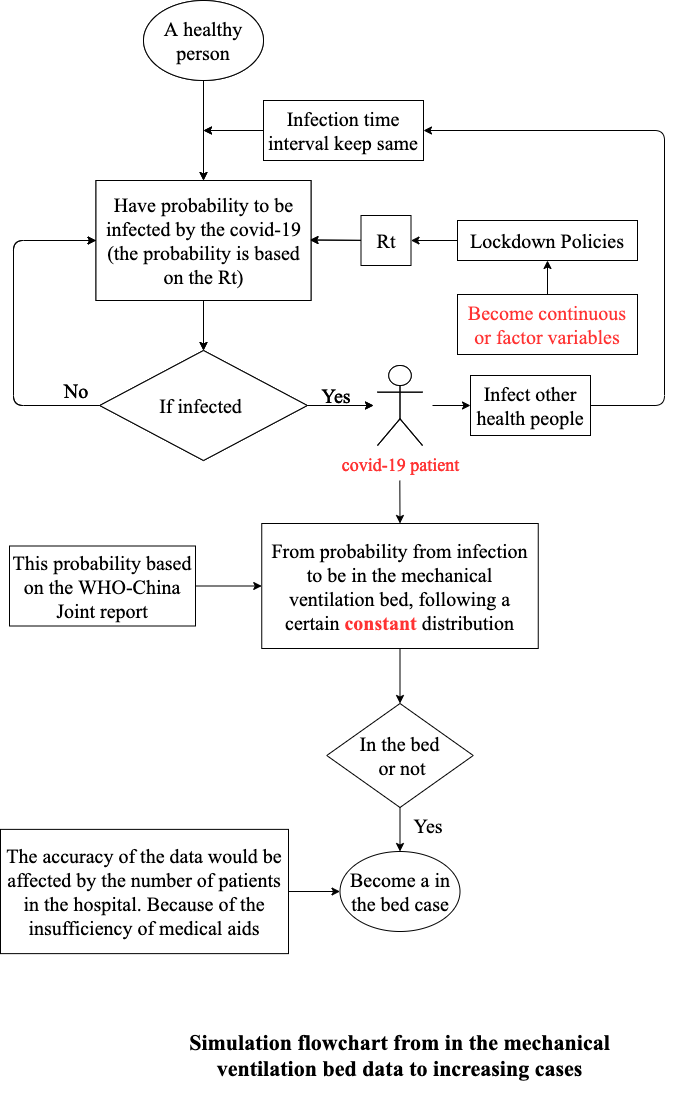

The diagram above was exported from draw.io. Its source (the exported page's mxGraphModel, read from the mxfile embedded in the PNG):
<mxGraphModel dx="1106" dy="997" grid="0" gridSize="10" guides="1" tooltips="1" connect="1" arrows="1" fold="1" page="1" pageScale="1" pageWidth="827" pageHeight="1169" math="0" shadow="0">
  <root>
    <mxCell id="0" />
    <mxCell id="1" parent="0" />
    <mxCell id="1nM68o8UL4pwSs0PwC-a-1" value="&lt;font style=&quot;font-size: 20px&quot;&gt;A healthy person&lt;/font&gt;" style="ellipse;whiteSpace=wrap;html=1;fontFamily=Times New Roman;" parent="1" vertex="1">
      <mxGeometry x="180" y="30" width="120" height="80" as="geometry" />
    </mxCell>
    <mxCell id="1nM68o8UL4pwSs0PwC-a-2" value="" style="endArrow=classic;html=1;fontFamily=Times New Roman;exitX=0.5;exitY=1;exitDx=0;exitDy=0;" parent="1" source="1nM68o8UL4pwSs0PwC-a-1" edge="1">
      <mxGeometry width="50" height="50" relative="1" as="geometry">
        <mxPoint x="215" y="200" as="sourcePoint" />
        <mxPoint x="240" y="210" as="targetPoint" />
      </mxGeometry>
    </mxCell>
    <mxCell id="1nM68o8UL4pwSs0PwC-a-4" value="Have probability to be infected by the covid-19&lt;br style=&quot;font-size: 20px&quot;&gt;(the probability is based on the Rt)" style="rounded=0;whiteSpace=wrap;html=1;fontFamily=Times New Roman;fontSize=20;" parent="1" vertex="1">
      <mxGeometry x="132.5" y="210" width="215" height="120" as="geometry" />
    </mxCell>
    <mxCell id="1nM68o8UL4pwSs0PwC-a-5" value="" style="endArrow=classic;html=1;fontFamily=Times New Roman;fontSize=20;" parent="1" edge="1">
      <mxGeometry width="50" height="50" relative="1" as="geometry">
        <mxPoint x="420" y="270" as="sourcePoint" />
        <mxPoint x="346.5" y="269.5" as="targetPoint" />
      </mxGeometry>
    </mxCell>
    <mxCell id="1nM68o8UL4pwSs0PwC-a-14" value="&lt;font color=&quot;#000000&quot;&gt;If infected&lt;/font&gt;&amp;nbsp;" style="rhombus;whiteSpace=wrap;html=1;fontFamily=Times New Roman;fontSize=20;fontColor=#FF3333;" parent="1" vertex="1">
      <mxGeometry x="136.25" y="380" width="207.5" height="110" as="geometry" />
    </mxCell>
    <mxCell id="1nM68o8UL4pwSs0PwC-a-15" value="" style="endArrow=classic;html=1;fontFamily=Times New Roman;fontSize=20;fontColor=#FF3333;exitX=0.5;exitY=1;exitDx=0;exitDy=0;entryX=0.5;entryY=0;entryDx=0;entryDy=0;" parent="1" source="1nM68o8UL4pwSs0PwC-a-4" target="1nM68o8UL4pwSs0PwC-a-14" edge="1">
      <mxGeometry width="50" height="50" relative="1" as="geometry">
        <mxPoint x="390" y="370" as="sourcePoint" />
        <mxPoint x="440" y="320" as="targetPoint" />
      </mxGeometry>
    </mxCell>
    <mxCell id="1nM68o8UL4pwSs0PwC-a-16" value="" style="endArrow=none;html=1;fontFamily=Times New Roman;fontSize=20;fontColor=#FF3333;entryX=0;entryY=0.5;entryDx=0;entryDy=0;exitX=0;exitY=0.5;exitDx=0;exitDy=0;" parent="1" source="1nM68o8UL4pwSs0PwC-a-4" target="1nM68o8UL4pwSs0PwC-a-14" edge="1">
      <mxGeometry width="50" height="50" relative="1" as="geometry">
        <mxPoint x="80" y="250" as="sourcePoint" />
        <mxPoint x="80" y="420" as="targetPoint" />
        <Array as="points">
          <mxPoint x="50" y="270" />
          <mxPoint x="50" y="435" />
        </Array>
      </mxGeometry>
    </mxCell>
    <mxCell id="1nM68o8UL4pwSs0PwC-a-18" value="" style="endArrow=classic;html=1;fontFamily=Times New Roman;fontSize=20;fontColor=#FF3333;" parent="1" edge="1">
      <mxGeometry width="50" height="50" relative="1" as="geometry">
        <mxPoint x="70" y="270" as="sourcePoint" />
        <mxPoint x="132.5" y="270" as="targetPoint" />
      </mxGeometry>
    </mxCell>
    <mxCell id="1nM68o8UL4pwSs0PwC-a-19" value="&lt;font color=&quot;#000000&quot;&gt;No&lt;/font&gt;" style="text;html=1;strokeColor=none;fillColor=none;align=center;verticalAlign=middle;whiteSpace=wrap;rounded=0;fontFamily=Times New Roman;fontSize=20;fontColor=#FF3333;" parent="1" vertex="1">
      <mxGeometry x="92.5" y="410" width="40" height="20" as="geometry" />
    </mxCell>
    <mxCell id="1nM68o8UL4pwSs0PwC-a-21" value="" style="endArrow=classic;html=1;fontFamily=Times New Roman;fontSize=20;fontColor=#FF3333;exitX=1;exitY=0.5;exitDx=0;exitDy=0;" parent="1" source="1nM68o8UL4pwSs0PwC-a-14" edge="1">
      <mxGeometry width="50" height="50" relative="1" as="geometry">
        <mxPoint x="390" y="490" as="sourcePoint" />
        <mxPoint x="410" y="435" as="targetPoint" />
      </mxGeometry>
    </mxCell>
    <mxCell id="1nM68o8UL4pwSs0PwC-a-22" value="&lt;font color=&quot;#000000&quot;&gt;Yes&lt;/font&gt;" style="text;html=1;strokeColor=none;fillColor=none;align=center;verticalAlign=middle;whiteSpace=wrap;rounded=0;fontFamily=Times New Roman;fontSize=20;fontColor=#FF3333;" parent="1" vertex="1">
      <mxGeometry x="347.5" y="410" width="50" height="30" as="geometry" />
    </mxCell>
    <mxCell id="1nM68o8UL4pwSs0PwC-a-23" value="&lt;font style=&quot;font-size: 18px&quot;&gt;covid-19 patient&lt;/font&gt;" style="shape=umlActor;verticalLabelPosition=bottom;verticalAlign=top;html=1;outlineConnect=0;fontFamily=Times New Roman;fontSize=20;fontColor=#FF3333;" parent="1" vertex="1">
      <mxGeometry x="414" y="395" width="45" height="80" as="geometry" />
    </mxCell>
    <mxCell id="1nM68o8UL4pwSs0PwC-a-25" value="&lt;font color=&quot;#000000&quot;&gt;Infect other health people&lt;/font&gt;" style="rounded=0;whiteSpace=wrap;html=1;fontFamily=Times New Roman;fontSize=20;fontColor=#FF3333;" parent="1" vertex="1">
      <mxGeometry x="507" y="405" width="120" height="60" as="geometry" />
    </mxCell>
    <mxCell id="1nM68o8UL4pwSs0PwC-a-28" value="" style="endArrow=classic;html=1;fontFamily=Times New Roman;fontSize=20;fontColor=#FF3333;exitX=0;exitY=0.5;exitDx=0;exitDy=0;" parent="1" source="1nM68o8UL4pwSs0PwC-a-29" edge="1">
      <mxGeometry width="50" height="50" relative="1" as="geometry">
        <mxPoint x="300" y="170" as="sourcePoint" />
        <mxPoint x="240" y="160" as="targetPoint" />
      </mxGeometry>
    </mxCell>
    <mxCell id="1nM68o8UL4pwSs0PwC-a-29" value="&lt;font color=&quot;#000000&quot;&gt;Infection time interval keep same&lt;/font&gt;" style="rounded=0;whiteSpace=wrap;html=1;fontFamily=Times New Roman;fontSize=20;fontColor=#FF3333;" parent="1" vertex="1">
      <mxGeometry x="300" y="130" width="160" height="60" as="geometry" />
    </mxCell>
    <mxCell id="1nM68o8UL4pwSs0PwC-a-53" value="" style="endArrow=classic;html=1;fontFamily=Times New Roman;fontSize=20;fontColor=#FF3333;entryX=0.5;entryY=1;entryDx=0;entryDy=0;exitX=0.5;exitY=0;exitDx=0;exitDy=0;" parent="1" source="1nM68o8UL4pwSs0PwC-a-101" target="1nM68o8UL4pwSs0PwC-a-68" edge="1">
      <mxGeometry width="50" height="50" relative="1" as="geometry">
        <mxPoint x="610" y="140" as="sourcePoint" />
        <mxPoint x="610" y="180" as="targetPoint" />
      </mxGeometry>
    </mxCell>
    <mxCell id="1nM68o8UL4pwSs0PwC-a-62" value="&lt;font style=&quot;font-size: 20px&quot;&gt;A healthy person&lt;/font&gt;" style="ellipse;whiteSpace=wrap;html=1;fontFamily=Times New Roman;" parent="1" vertex="1">
      <mxGeometry x="180" y="30" width="120" height="80" as="geometry" />
    </mxCell>
    <mxCell id="1nM68o8UL4pwSs0PwC-a-63" value="" style="endArrow=classic;html=1;fontFamily=Times New Roman;exitX=0.5;exitY=1;exitDx=0;exitDy=0;" parent="1" source="1nM68o8UL4pwSs0PwC-a-62" edge="1">
      <mxGeometry width="50" height="50" relative="1" as="geometry">
        <mxPoint x="215" y="200" as="sourcePoint" />
        <mxPoint x="240" y="210" as="targetPoint" />
      </mxGeometry>
    </mxCell>
    <mxCell id="1nM68o8UL4pwSs0PwC-a-64" value="Have probability to be infected by the covid-19&lt;br style=&quot;font-size: 20px&quot;&gt;(the probability is based on the Rt)" style="rounded=0;whiteSpace=wrap;html=1;fontFamily=Times New Roman;fontSize=20;" parent="1" vertex="1">
      <mxGeometry x="132.5" y="210" width="215" height="120" as="geometry" />
    </mxCell>
    <mxCell id="1nM68o8UL4pwSs0PwC-a-65" value="" style="endArrow=classic;html=1;fontFamily=Times New Roman;fontSize=20;" parent="1" edge="1">
      <mxGeometry width="50" height="50" relative="1" as="geometry">
        <mxPoint x="420" y="270" as="sourcePoint" />
        <mxPoint x="346.5" y="269.5" as="targetPoint" />
      </mxGeometry>
    </mxCell>
    <mxCell id="1nM68o8UL4pwSs0PwC-a-66" value="Rt" style="rounded=0;whiteSpace=wrap;html=1;fontFamily=Times New Roman;fontSize=20;" parent="1" vertex="1">
      <mxGeometry x="397.5" y="245" width="50" height="50" as="geometry" />
    </mxCell>
    <mxCell id="1nM68o8UL4pwSs0PwC-a-67" value="" style="endArrow=classic;html=1;fontFamily=Times New Roman;fontSize=20;exitX=0;exitY=0.5;exitDx=0;exitDy=0;entryX=1;entryY=0.5;entryDx=0;entryDy=0;" parent="1" source="1nM68o8UL4pwSs0PwC-a-68" target="1nM68o8UL4pwSs0PwC-a-66" edge="1">
      <mxGeometry width="50" height="50" relative="1" as="geometry">
        <mxPoint x="520" y="270" as="sourcePoint" />
        <mxPoint x="470" y="270" as="targetPoint" />
      </mxGeometry>
    </mxCell>
    <mxCell id="1nM68o8UL4pwSs0PwC-a-68" value="Lockdown Policies" style="rounded=0;whiteSpace=wrap;html=1;fontFamily=Times New Roman;fontSize=20;" parent="1" vertex="1">
      <mxGeometry x="494" y="250" width="180" height="40" as="geometry" />
    </mxCell>
    <mxCell id="1nM68o8UL4pwSs0PwC-a-73" value="&lt;font color=&quot;#000000&quot;&gt;If infected&lt;/font&gt;&amp;nbsp;" style="rhombus;whiteSpace=wrap;html=1;fontFamily=Times New Roman;fontSize=20;fontColor=#FF3333;" parent="1" vertex="1">
      <mxGeometry x="136.25" y="380" width="207.5" height="110" as="geometry" />
    </mxCell>
    <mxCell id="1nM68o8UL4pwSs0PwC-a-74" value="" style="endArrow=classic;html=1;fontFamily=Times New Roman;fontSize=20;fontColor=#FF3333;exitX=0.5;exitY=1;exitDx=0;exitDy=0;entryX=0.5;entryY=0;entryDx=0;entryDy=0;" parent="1" source="1nM68o8UL4pwSs0PwC-a-64" target="1nM68o8UL4pwSs0PwC-a-73" edge="1">
      <mxGeometry width="50" height="50" relative="1" as="geometry">
        <mxPoint x="390" y="370" as="sourcePoint" />
        <mxPoint x="440" y="320" as="targetPoint" />
      </mxGeometry>
    </mxCell>
    <mxCell id="1nM68o8UL4pwSs0PwC-a-75" value="" style="endArrow=none;html=1;fontFamily=Times New Roman;fontSize=20;fontColor=#FF3333;entryX=0;entryY=0.5;entryDx=0;entryDy=0;exitX=0;exitY=0.5;exitDx=0;exitDy=0;" parent="1" source="1nM68o8UL4pwSs0PwC-a-64" target="1nM68o8UL4pwSs0PwC-a-73" edge="1">
      <mxGeometry width="50" height="50" relative="1" as="geometry">
        <mxPoint x="80" y="250" as="sourcePoint" />
        <mxPoint x="80" y="420" as="targetPoint" />
        <Array as="points">
          <mxPoint x="50" y="270" />
          <mxPoint x="50" y="435" />
        </Array>
      </mxGeometry>
    </mxCell>
    <mxCell id="1nM68o8UL4pwSs0PwC-a-76" value="" style="endArrow=classic;html=1;fontFamily=Times New Roman;fontSize=20;fontColor=#FF3333;" parent="1" edge="1">
      <mxGeometry width="50" height="50" relative="1" as="geometry">
        <mxPoint x="70" y="270" as="sourcePoint" />
        <mxPoint x="132.5" y="270" as="targetPoint" />
      </mxGeometry>
    </mxCell>
    <mxCell id="1nM68o8UL4pwSs0PwC-a-77" value="&lt;font color=&quot;#000000&quot;&gt;No&lt;/font&gt;" style="text;html=1;strokeColor=none;fillColor=none;align=center;verticalAlign=middle;whiteSpace=wrap;rounded=0;fontFamily=Times New Roman;fontSize=20;fontColor=#FF3333;" parent="1" vertex="1">
      <mxGeometry x="92.5" y="410" width="40" height="20" as="geometry" />
    </mxCell>
    <mxCell id="1nM68o8UL4pwSs0PwC-a-78" value="" style="endArrow=classic;html=1;fontFamily=Times New Roman;fontSize=20;fontColor=#FF3333;exitX=1;exitY=0.5;exitDx=0;exitDy=0;" parent="1" source="1nM68o8UL4pwSs0PwC-a-73" edge="1">
      <mxGeometry width="50" height="50" relative="1" as="geometry">
        <mxPoint x="390" y="490" as="sourcePoint" />
        <mxPoint x="410" y="435" as="targetPoint" />
      </mxGeometry>
    </mxCell>
    <mxCell id="1nM68o8UL4pwSs0PwC-a-79" value="&lt;font color=&quot;#000000&quot;&gt;Yes&lt;/font&gt;" style="text;html=1;strokeColor=none;fillColor=none;align=center;verticalAlign=middle;whiteSpace=wrap;rounded=0;fontFamily=Times New Roman;fontSize=20;fontColor=#FF3333;" parent="1" vertex="1">
      <mxGeometry x="347.5" y="410" width="50" height="30" as="geometry" />
    </mxCell>
    <mxCell id="1nM68o8UL4pwSs0PwC-a-80" value="&lt;font style=&quot;font-size: 18px&quot;&gt;covid-19 patient&lt;/font&gt;" style="shape=umlActor;verticalLabelPosition=bottom;verticalAlign=top;html=1;outlineConnect=0;fontFamily=Times New Roman;fontSize=20;fontColor=#FF3333;" parent="1" vertex="1">
      <mxGeometry x="414" y="395" width="45" height="80" as="geometry" />
    </mxCell>
    <mxCell id="1nM68o8UL4pwSs0PwC-a-81" value="" style="endArrow=classic;html=1;fontFamily=Times New Roman;fontSize=20;fontColor=#FF3333;entryX=0;entryY=0.5;entryDx=0;entryDy=0;" parent="1" target="1nM68o8UL4pwSs0PwC-a-25" edge="1">
      <mxGeometry width="50" height="50" relative="1" as="geometry">
        <mxPoint x="469" y="435" as="sourcePoint" />
        <mxPoint x="560" y="434.5" as="targetPoint" />
      </mxGeometry>
    </mxCell>
    <mxCell id="1nM68o8UL4pwSs0PwC-a-84" value="" style="endArrow=classic;html=1;fontFamily=Times New Roman;fontSize=20;fontColor=#FF3333;exitX=0;exitY=0.5;exitDx=0;exitDy=0;" parent="1" source="1nM68o8UL4pwSs0PwC-a-85" edge="1">
      <mxGeometry width="50" height="50" relative="1" as="geometry">
        <mxPoint x="300" y="170" as="sourcePoint" />
        <mxPoint x="240" y="160" as="targetPoint" />
      </mxGeometry>
    </mxCell>
    <mxCell id="1nM68o8UL4pwSs0PwC-a-85" value="&lt;font color=&quot;#000000&quot;&gt;Infection time interval keep same&lt;/font&gt;" style="rounded=0;whiteSpace=wrap;html=1;fontFamily=Times New Roman;fontSize=20;fontColor=#FF3333;" parent="1" vertex="1">
      <mxGeometry x="300" y="130" width="160" height="60" as="geometry" />
    </mxCell>
    <mxCell id="1nM68o8UL4pwSs0PwC-a-87" value="" style="endArrow=classic;html=1;fontFamily=Times New Roman;fontSize=20;fontColor=#FF3333;entryX=0.5;entryY=0;entryDx=0;entryDy=0;" parent="1" target="1nM68o8UL4pwSs0PwC-a-88" edge="1">
      <mxGeometry width="50" height="50" relative="1" as="geometry">
        <mxPoint x="436.33" y="510" as="sourcePoint" />
        <mxPoint x="436" y="560" as="targetPoint" />
      </mxGeometry>
    </mxCell>
    <mxCell id="1nM68o8UL4pwSs0PwC-a-88" value="&lt;font color=&quot;#000000&quot;&gt;From probability from infection to be in the mechanical ventilation bed, following a certain &lt;/font&gt;&lt;b&gt;constant&lt;/b&gt;&lt;font color=&quot;#000000&quot;&gt;&amp;nbsp;distribution&lt;/font&gt;" style="rounded=0;whiteSpace=wrap;html=1;fontFamily=Times New Roman;fontSize=20;fontColor=#FF3333;" parent="1" vertex="1">
      <mxGeometry x="298.25" y="553" width="276.5" height="125" as="geometry" />
    </mxCell>
    <mxCell id="1nM68o8UL4pwSs0PwC-a-89" value="" style="endArrow=classic;html=1;fontFamily=Times New Roman;fontSize=20;fontColor=#FF3333;exitX=0.5;exitY=1;exitDx=0;exitDy=0;entryX=0.5;entryY=0;entryDx=0;entryDy=0;" parent="1" source="1nM68o8UL4pwSs0PwC-a-88" target="1nM68o8UL4pwSs0PwC-a-90" edge="1">
      <mxGeometry width="50" height="50" relative="1" as="geometry">
        <mxPoint x="350" y="750" as="sourcePoint" />
        <mxPoint x="437" y="700" as="targetPoint" />
      </mxGeometry>
    </mxCell>
    <mxCell id="1nM68o8UL4pwSs0PwC-a-90" value="&lt;font color=&quot;#000000&quot;&gt;In the bed&lt;br&gt;&amp;nbsp;or not&lt;/font&gt;" style="rhombus;whiteSpace=wrap;html=1;fontFamily=Times New Roman;fontSize=20;fontColor=#FF3333;" parent="1" vertex="1">
      <mxGeometry x="363.25" y="733" width="146.5" height="104" as="geometry" />
    </mxCell>
    <mxCell id="1nM68o8UL4pwSs0PwC-a-98" value="" style="endArrow=classic;html=1;fontFamily=Times New Roman;fontSize=20;fontColor=#FF3333;entryX=0.5;entryY=0;entryDx=0;entryDy=0;exitX=0.5;exitY=1;exitDx=0;exitDy=0;" parent="1" source="1nM68o8UL4pwSs0PwC-a-90" edge="1" target="1nM68o8UL4pwSs0PwC-a-102">
      <mxGeometry width="50" height="50" relative="1" as="geometry">
        <mxPoint x="451" y="814" as="sourcePoint" />
        <mxPoint x="437" y="830" as="targetPoint" />
      </mxGeometry>
    </mxCell>
    <mxCell id="1nM68o8UL4pwSs0PwC-a-99" value="&lt;font color=&quot;#000000&quot;&gt;Yes&lt;/font&gt;" style="text;html=1;strokeColor=none;fillColor=none;align=center;verticalAlign=middle;whiteSpace=wrap;rounded=0;fontFamily=Times New Roman;fontSize=20;fontColor=#FF3333;" parent="1" vertex="1">
      <mxGeometry x="445" y="845" width="40" height="20" as="geometry" />
    </mxCell>
    <mxCell id="1nM68o8UL4pwSs0PwC-a-101" value="Become continuous or factor variables" style="rounded=0;whiteSpace=wrap;html=1;fontFamily=Times New Roman;fontSize=20;fontColor=#FF3333;" parent="1" vertex="1">
      <mxGeometry x="494" y="324" width="180" height="60" as="geometry" />
    </mxCell>
    <mxCell id="1nM68o8UL4pwSs0PwC-a-102" value="&lt;font color=&quot;#000000&quot;&gt;Become a in the bed case&lt;/font&gt;" style="ellipse;whiteSpace=wrap;html=1;fontFamily=Times New Roman;fontSize=20;fontColor=#FF3333;" parent="1" vertex="1">
      <mxGeometry x="376.5" y="881" width="120" height="80" as="geometry" />
    </mxCell>
    <mxCell id="gD8Du3LJJqqNr5ReIzcA-1" value="" style="endArrow=classic;html=1;exitX=1;exitY=0.5;exitDx=0;exitDy=0;entryX=1;entryY=0.5;entryDx=0;entryDy=0;" parent="1" source="1nM68o8UL4pwSs0PwC-a-25" target="1nM68o8UL4pwSs0PwC-a-85" edge="1">
      <mxGeometry width="50" height="50" relative="1" as="geometry">
        <mxPoint x="386" y="438" as="sourcePoint" />
        <mxPoint x="436" y="388" as="targetPoint" />
        <Array as="points">
          <mxPoint x="701" y="435" />
          <mxPoint x="701" y="160" />
        </Array>
      </mxGeometry>
    </mxCell>
    <mxCell id="gD8Du3LJJqqNr5ReIzcA-3" value="&lt;font style=&quot;font-size: 22px&quot; face=&quot;Times New Roman&quot;&gt;&lt;b&gt;Simulation flowchart from in the mechanical ventilation bed data to increasing cases&lt;/b&gt;&lt;/font&gt;" style="text;html=1;strokeColor=none;fillColor=none;align=center;verticalAlign=middle;whiteSpace=wrap;rounded=0;" parent="1" vertex="1">
      <mxGeometry x="215" y="1045" width="443" height="79" as="geometry" />
    </mxCell>
    <mxCell id="BW7Jo2hTIXCB82ZOJoCb-1" value="" style="endArrow=classic;html=1;entryX=0;entryY=0.5;entryDx=0;entryDy=0;exitX=1;exitY=0.5;exitDx=0;exitDy=0;" edge="1" parent="1" source="BW7Jo2hTIXCB82ZOJoCb-2" target="1nM68o8UL4pwSs0PwC-a-102">
      <mxGeometry width="50" height="50" relative="1" as="geometry">
        <mxPoint x="270" y="806" as="sourcePoint" />
        <mxPoint x="437" y="689" as="targetPoint" />
      </mxGeometry>
    </mxCell>
    <mxCell id="BW7Jo2hTIXCB82ZOJoCb-2" value="&lt;font style=&quot;font-size: 20px&quot; face=&quot;Times New Roman&quot;&gt;The accuracy of the data would be affected by the number of patients in the hospital. Because of the insufficiency of medical aids&lt;/font&gt;" style="rounded=0;whiteSpace=wrap;html=1;" vertex="1" parent="1">
      <mxGeometry x="37" y="858.88" width="288" height="124.25" as="geometry" />
    </mxCell>
    <mxCell id="BW7Jo2hTIXCB82ZOJoCb-3" value="" style="endArrow=classic;html=1;entryX=0;entryY=0.5;entryDx=0;entryDy=0;exitX=1;exitY=0.5;exitDx=0;exitDy=0;" edge="1" parent="1" source="BW7Jo2hTIXCB82ZOJoCb-4" target="1nM68o8UL4pwSs0PwC-a-88">
      <mxGeometry width="50" height="50" relative="1" as="geometry">
        <mxPoint x="248" y="648" as="sourcePoint" />
        <mxPoint x="437" y="721" as="targetPoint" />
      </mxGeometry>
    </mxCell>
    <mxCell id="BW7Jo2hTIXCB82ZOJoCb-4" value="&lt;font style=&quot;font-size: 20px&quot; face=&quot;Times New Roman&quot;&gt;This probability based on the WHO-China Joint report&lt;/font&gt;" style="rounded=0;whiteSpace=wrap;html=1;" vertex="1" parent="1">
      <mxGeometry x="46" y="575.5" width="186" height="80" as="geometry" />
    </mxCell>
  </root>
</mxGraphModel>